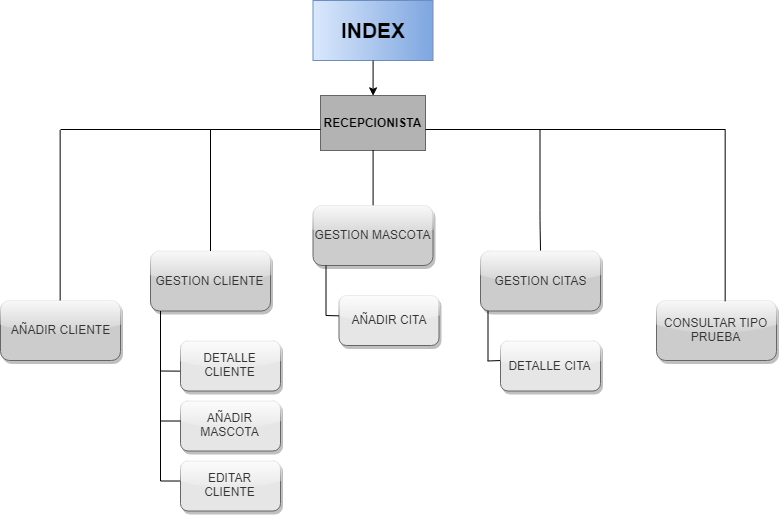

The diagram above was exported from draw.io. Its source (the exported page's mxGraphModel, read from the mxfile embedded in the PNG):
<mxGraphModel dx="1188" dy="647" grid="1" gridSize="10" guides="1" tooltips="1" connect="1" arrows="1" fold="1" page="1" pageScale="1" pageWidth="827" pageHeight="1169" math="0" shadow="0">
  <root>
    <mxCell id="0" />
    <mxCell id="1" parent="0" />
    <mxCell id="SOgYS6IPdspSeWDHnJXk-2" value="INDEX" style="rounded=0;fillColor=#dae8fc;strokeColor=#6c8ebf;gradientColor=#7ea6e0;fontStyle=1;horizontal=1;whiteSpace=wrap;html=1;fontSize=21;glass=0;shadow=0;gradientDirection=east;" vertex="1" parent="1">
      <mxGeometry x="362.5" y="20" width="120" height="60" as="geometry" />
    </mxCell>
    <mxCell id="SOgYS6IPdspSeWDHnJXk-3" value="&lt;span&gt;RECEPCIONISTA&lt;/span&gt;" style="rounded=1;whiteSpace=wrap;html=1;arcSize=0;fillColor=#B3B3B3;strokeColor=#666666;gradientColor=#b3b3b3;shadow=0;comic=0;gradientDirection=north;fontStyle=1" vertex="1" parent="1">
      <mxGeometry x="370" y="115" width="105" height="55" as="geometry" />
    </mxCell>
    <mxCell id="SOgYS6IPdspSeWDHnJXk-4" value="AÑADIR CLIENTE" style="rounded=1;whiteSpace=wrap;html=1;fillColor=#CCCCCC;strokeColor=#666666;fontColor=#333333;glass=1;shadow=1;" vertex="1" parent="1">
      <mxGeometry x="50" y="320" width="120" height="60" as="geometry" />
    </mxCell>
    <mxCell id="SOgYS6IPdspSeWDHnJXk-5" value="GESTION CLIENTE" style="rounded=1;whiteSpace=wrap;html=1;fillColor=#CCCCCC;strokeColor=#666666;fontColor=#333333;glass=1;shadow=1;" vertex="1" parent="1">
      <mxGeometry x="200" y="270.5" width="120" height="60" as="geometry" />
    </mxCell>
    <mxCell id="SOgYS6IPdspSeWDHnJXk-6" value="GESTION MASCOTA" style="rounded=1;whiteSpace=wrap;html=1;fillColor=#CCCCCC;strokeColor=#666666;fontColor=#333333;glass=1;shadow=1;" vertex="1" parent="1">
      <mxGeometry x="362.5" y="225" width="120" height="60" as="geometry" />
    </mxCell>
    <mxCell id="SOgYS6IPdspSeWDHnJXk-7" value="GESTION CITAS" style="rounded=1;whiteSpace=wrap;html=1;fillColor=#CCCCCC;strokeColor=#666666;fontColor=#333333;glass=1;shadow=1;" vertex="1" parent="1">
      <mxGeometry x="530" y="270.5" width="120" height="60" as="geometry" />
    </mxCell>
    <mxCell id="SOgYS6IPdspSeWDHnJXk-9" value="CONSULTAR TIPO PRUEBA" style="rounded=1;whiteSpace=wrap;html=1;fillColor=#CCCCCC;strokeColor=#666666;fontColor=#333333;glass=1;shadow=1;" vertex="1" parent="1">
      <mxGeometry x="706" y="320" width="120" height="60" as="geometry" />
    </mxCell>
    <mxCell id="SOgYS6IPdspSeWDHnJXk-10" value="" style="endArrow=classic;html=1;exitX=0.5;exitY=1;exitDx=0;exitDy=0;entryX=0.5;entryY=0;entryDx=0;entryDy=0;" edge="1" parent="1" source="SOgYS6IPdspSeWDHnJXk-2" target="SOgYS6IPdspSeWDHnJXk-3">
      <mxGeometry width="50" height="50" relative="1" as="geometry">
        <mxPoint x="520" y="140" as="sourcePoint" />
        <mxPoint x="570" y="90" as="targetPoint" />
      </mxGeometry>
    </mxCell>
    <mxCell id="SOgYS6IPdspSeWDHnJXk-18" value="" style="line;strokeWidth=1;fillColor=none;align=left;verticalAlign=middle;spacingTop=-1;spacingLeft=3;spacingRight=3;rotatable=0;labelPosition=right;points=[];portConstraint=eastwest;fontSize=12;" vertex="1" parent="1">
      <mxGeometry x="475" y="145" width="300" height="8" as="geometry" />
    </mxCell>
    <mxCell id="SOgYS6IPdspSeWDHnJXk-19" value="" style="line;strokeWidth=1;fillColor=none;align=left;verticalAlign=middle;spacingTop=-1;spacingLeft=3;spacingRight=3;rotatable=0;labelPosition=right;points=[];portConstraint=eastwest;fontSize=12;" vertex="1" parent="1">
      <mxGeometry x="110" y="145" width="260" height="8" as="geometry" />
    </mxCell>
    <mxCell id="SOgYS6IPdspSeWDHnJXk-27" value="" style="line;strokeWidth=2;direction=south;html=1;" vertex="1" parent="1">
      <mxGeometry x="100" y="149" height="160" as="geometry" />
    </mxCell>
    <mxCell id="SOgYS6IPdspSeWDHnJXk-30" value="" style="endArrow=none;html=1;exitX=0.5;exitY=0;exitDx=0;exitDy=0;entryX=0;entryY=0.5;entryDx=0;entryDy=0;entryPerimeter=0;" edge="1" parent="1" source="SOgYS6IPdspSeWDHnJXk-4" target="SOgYS6IPdspSeWDHnJXk-19">
      <mxGeometry width="50" height="50" relative="1" as="geometry">
        <mxPoint x="70" y="210" as="sourcePoint" />
        <mxPoint x="103" y="149" as="targetPoint" />
      </mxGeometry>
    </mxCell>
    <mxCell id="SOgYS6IPdspSeWDHnJXk-31" value="" style="endArrow=none;html=1;" edge="1" parent="1">
      <mxGeometry width="50" height="50" relative="1" as="geometry">
        <mxPoint x="260" y="270.5" as="sourcePoint" />
        <mxPoint x="260" y="149.5" as="targetPoint" />
        <Array as="points">
          <mxPoint x="260" y="240.5" />
        </Array>
      </mxGeometry>
    </mxCell>
    <mxCell id="SOgYS6IPdspSeWDHnJXk-32" value="" style="endArrow=none;html=1;" edge="1" parent="1">
      <mxGeometry width="50" height="50" relative="1" as="geometry">
        <mxPoint x="590" y="270" as="sourcePoint" />
        <mxPoint x="589.5" y="149" as="targetPoint" />
        <Array as="points">
          <mxPoint x="589.5" y="240" />
        </Array>
      </mxGeometry>
    </mxCell>
    <mxCell id="SOgYS6IPdspSeWDHnJXk-36" value="" style="endArrow=none;html=1;entryX=0.5;entryY=1;entryDx=0;entryDy=0;exitX=0.5;exitY=0;exitDx=0;exitDy=0;" edge="1" parent="1" source="SOgYS6IPdspSeWDHnJXk-6" target="SOgYS6IPdspSeWDHnJXk-3">
      <mxGeometry width="50" height="50" relative="1" as="geometry">
        <mxPoint x="320" y="210" as="sourcePoint" />
        <mxPoint x="370" y="160" as="targetPoint" />
      </mxGeometry>
    </mxCell>
    <mxCell id="SOgYS6IPdspSeWDHnJXk-38" value="DETALLE CLIENTE" style="rounded=1;whiteSpace=wrap;html=1;fillColor=#E6E6E6;strokeColor=#666666;fontColor=#333333;glass=1;shadow=1;" vertex="1" parent="1">
      <mxGeometry x="230" y="360.5" width="100" height="50" as="geometry" />
    </mxCell>
    <mxCell id="SOgYS6IPdspSeWDHnJXk-39" value="AÑADIR MASCOTA" style="rounded=1;whiteSpace=wrap;html=1;fillColor=#E6E6E6;strokeColor=#666666;fontColor=#333333;glass=1;shadow=1;" vertex="1" parent="1">
      <mxGeometry x="230" y="420.5" width="100" height="50" as="geometry" />
    </mxCell>
    <mxCell id="SOgYS6IPdspSeWDHnJXk-41" value="EDITAR CLIENTE" style="rounded=1;whiteSpace=wrap;html=1;fillColor=#E6E6E6;strokeColor=#666666;fontColor=#333333;glass=1;shadow=1;" vertex="1" parent="1">
      <mxGeometry x="230" y="480.5" width="100" height="50" as="geometry" />
    </mxCell>
    <mxCell id="SOgYS6IPdspSeWDHnJXk-42" value="" style="endArrow=none;html=1;" edge="1" parent="1">
      <mxGeometry width="50" height="50" relative="1" as="geometry">
        <mxPoint x="210" y="500.5" as="sourcePoint" />
        <mxPoint x="210" y="330.5" as="targetPoint" />
        <Array as="points">
          <mxPoint x="210" y="421.5" />
        </Array>
      </mxGeometry>
    </mxCell>
    <mxCell id="SOgYS6IPdspSeWDHnJXk-48" value="" style="endArrow=none;html=1;exitX=-0.002;exitY=0.6;exitDx=0;exitDy=0;exitPerimeter=0;" edge="1" parent="1" source="SOgYS6IPdspSeWDHnJXk-38">
      <mxGeometry width="50" height="50" relative="1" as="geometry">
        <mxPoint x="410" y="240.5" as="sourcePoint" />
        <mxPoint x="210" y="390.5" as="targetPoint" />
      </mxGeometry>
    </mxCell>
    <mxCell id="SOgYS6IPdspSeWDHnJXk-49" value="" style="endArrow=none;html=1;exitX=-0.002;exitY=0.6;exitDx=0;exitDy=0;exitPerimeter=0;" edge="1" parent="1">
      <mxGeometry width="50" height="50" relative="1" as="geometry">
        <mxPoint x="230.24193548387098" y="440.5322580645161" as="sourcePoint" />
        <mxPoint x="210.5" y="440.5" as="targetPoint" />
      </mxGeometry>
    </mxCell>
    <mxCell id="SOgYS6IPdspSeWDHnJXk-50" value="" style="endArrow=none;html=1;exitX=-0.002;exitY=0.6;exitDx=0;exitDy=0;exitPerimeter=0;" edge="1" parent="1">
      <mxGeometry width="50" height="50" relative="1" as="geometry">
        <mxPoint x="229.74193548387098" y="500.5322580645161" as="sourcePoint" />
        <mxPoint x="210" y="500.5" as="targetPoint" />
      </mxGeometry>
    </mxCell>
    <mxCell id="SOgYS6IPdspSeWDHnJXk-51" value="AÑADIR CITA" style="rounded=1;whiteSpace=wrap;html=1;fillColor=#E6E6E6;strokeColor=#666666;fontColor=#333333;glass=1;shadow=1;" vertex="1" parent="1">
      <mxGeometry x="388.5" y="315" width="100" height="50" as="geometry" />
    </mxCell>
    <mxCell id="SOgYS6IPdspSeWDHnJXk-56" value="" style="endArrow=none;html=1;entryX=0.935;entryY=0.625;entryDx=0;entryDy=0;entryPerimeter=0;" edge="1" parent="1">
      <mxGeometry width="50" height="50" relative="1" as="geometry">
        <mxPoint x="375.5" y="335" as="sourcePoint" />
        <mxPoint x="375.5" y="285" as="targetPoint" />
      </mxGeometry>
    </mxCell>
    <mxCell id="SOgYS6IPdspSeWDHnJXk-57" value="" style="endArrow=none;html=1;exitX=-0.002;exitY=0.401;exitDx=0;exitDy=0;exitPerimeter=0;" edge="1" parent="1" source="SOgYS6IPdspSeWDHnJXk-51">
      <mxGeometry width="50" height="50" relative="1" as="geometry">
        <mxPoint x="385.5" y="335" as="sourcePoint" />
        <mxPoint x="375.5" y="335" as="targetPoint" />
      </mxGeometry>
    </mxCell>
    <mxCell id="SOgYS6IPdspSeWDHnJXk-63" value="DETALLE CITA" style="rounded=1;whiteSpace=wrap;html=1;fillColor=#E6E6E6;strokeColor=#666666;fontColor=#333333;glass=1;shadow=1;" vertex="1" parent="1">
      <mxGeometry x="550" y="360.5" width="100" height="50" as="geometry" />
    </mxCell>
    <mxCell id="SOgYS6IPdspSeWDHnJXk-64" value="" style="endArrow=none;html=1;exitX=-0.002;exitY=0.401;exitDx=0;exitDy=0;exitPerimeter=0;" edge="1" parent="1" source="SOgYS6IPdspSeWDHnJXk-63">
      <mxGeometry width="50" height="50" relative="1" as="geometry">
        <mxPoint x="547" y="380.5" as="sourcePoint" />
        <mxPoint x="537" y="380.5" as="targetPoint" />
      </mxGeometry>
    </mxCell>
    <mxCell id="SOgYS6IPdspSeWDHnJXk-65" value="" style="endArrow=none;html=1;entryX=0.935;entryY=0.625;entryDx=0;entryDy=0;entryPerimeter=0;" edge="1" parent="1">
      <mxGeometry width="50" height="50" relative="1" as="geometry">
        <mxPoint x="537.5" y="380.5" as="sourcePoint" />
        <mxPoint x="537.5" y="330.5" as="targetPoint" />
      </mxGeometry>
    </mxCell>
    <mxCell id="SOgYS6IPdspSeWDHnJXk-66" value="" style="endArrow=none;html=1;exitX=0.5;exitY=0;exitDx=0;exitDy=0;entryX=0;entryY=0.5;entryDx=0;entryDy=0;entryPerimeter=0;" edge="1" parent="1">
      <mxGeometry width="50" height="50" relative="1" as="geometry">
        <mxPoint x="774.6666666666667" y="320.83333333333337" as="sourcePoint" />
        <mxPoint x="774.6666666666667" y="149.16666666666674" as="targetPoint" />
      </mxGeometry>
    </mxCell>
  </root>
</mxGraphModel>